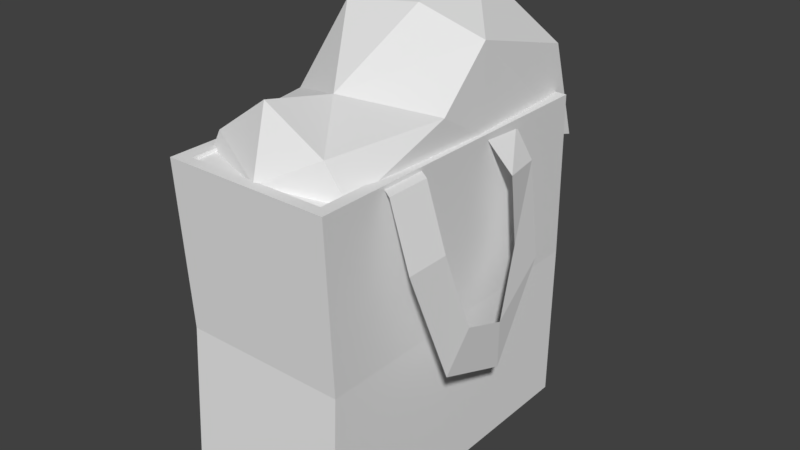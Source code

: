 # Source: Full_Bag.blend  (saved by Blender 2.79.0; exported with 4.5.12 LTS)
import bpy
from mathutils import Matrix  # noqa: F401  (used for matrix-valued properties, if any)

bpy.ops.wm.read_factory_settings(use_empty=True)
scene = bpy.context.scene
scene.name = 'Scene'

# ---- collections
col_collection_1 = bpy.data.collections.new('Collection 1'); scene.collection.children.link(col_collection_1)

# ---- materials (node trees are filled in below, after node groups)
mat_main = bpy.data.materials.new('Main')
mat_main.alpha_threshold = 0.0
mat_main.use_transparent_shadow = False
mat_main.roughness = 0.5

# ---- material node trees

# ---- world
world_world = bpy.data.worlds.new('World'); scene.world = world_world
world_world.color = (0.05088, 0.05088, 0.05088)
world_world.use_sun_shadow = False
world_world.sun_shadow_jitter_overblur = 0.0
world_world.cycles.sampling_method = 'MANUAL'

# ---- meshes
me_cube = bpy.data.meshes.new('Cube')
me_cube.from_pydata([(-0.5146, -1.0, 0.0), (-0.5146, -1.0, 2.0), (-0.5146, 1.0, 0.0), (-0.5146, 1.0, 2.0), (0.5146, -1.0, 0.0), (0.5146, -1.0, 2.0), (0.5146, 1.0, 0.0), (0.5146, 1.0, 2.0), (-0.5242, -0.9319, 0.9701), (-0.5242, 1.047, 0.9701), (0.4943, 1.047, 0.9701), (0.4943, -0.9319, 0.9701), (0.4409, 0.8926, 2.0), (0.4409, -0.9326, 2.0), (-0.4257, 0.8926, 2.0), (-0.4257, -0.9326, 2.0), (0.4409, 0.8926, 1.276), (0.4409, -0.9326, 1.276), (-0.4257, 0.8926, 1.276), (-0.4257, -0.9326, 1.276), (-0.5707, 0.3291, 1.968), (-0.4617, 0.269, 1.989), (-0.5707, 0.6084, 1.968), (-0.4617, 0.5483, 1.989), (-0.7094, 0.349, 1.601), (-0.7094, 0.6283, 1.601), (-0.7643, 0.2117, 1.141), (-0.7839, 0.4194, 0.9554), (-0.7403, -0.1029, 1.017), (-0.7463, -0.08951, 0.738), (-0.6777, -0.3034, 1.38), (-0.6749, -0.5274, 1.213), (-0.6592, -0.2748, 1.793), (-0.6001, -0.5472, 1.775), (-0.4988, -0.2473, 1.98), (-0.5018, -0.5258, 1.958), (0.5707, -0.3291, 1.968), (0.4617, -0.269, 1.989), (0.5707, -0.6084, 1.968), (0.4617, -0.5483, 1.989), (0.7094, -0.349, 1.601), (0.7094, -0.6283, 1.601), (0.7643, -0.2117, 1.141), (0.7839, -0.4194, 0.9554), (0.7403, 0.1029, 1.017), (0.7463, 0.08951, 0.738), (0.6777, 0.3034, 1.38), (0.6749, 0.5274, 1.213), (0.6592, 0.2748, 1.793), (0.6001, 0.5472, 1.775), (0.4988, 0.2473, 1.98), (0.5018, 0.5258, 1.958), (0.4427, 0.2982, 2.475), (0.4734, 1.134, 1.709), (0.3945, 1.073, 2.257), (-0.4293, 1.265, 1.456), (0.4847, -0.08538, 2.179), (0.3195, -0.7753, 2.14), (0.01885, -0.9479, 1.988), (-0.4199, -0.7523, 2.092), (-0.466, -0.1274, 2.129), (-0.3928, 0.1855, 2.568), (-0.0602, -0.7721, 2.345), (0.05764, 0.2359, 2.616), (-0.02001, -0.3395, 2.26), (-0.06208, 0.9032, 2.67), (0.05011, 1.308, 2.246), (0.4904, 0.2354, 1.98), (0.4505, -0.7529, 1.929), (0.4505, -0.9593, 1.929), (-0.4675, -0.7651, 1.98), (-0.4675, -0.9761, 1.98), (-0.4546, -0.05845, 1.975), (-0.4753, 0.5404, 1.997), (-0.3228, 0.6931, 2.676), (-0.5949, 0.889, 2.396), (-0.4721, 0.8677, 1.998), (-0.551, 0.538, 2.482), (-0.4014, 1.241, 2.214)], [], [(2, 9, 10, 6), (4, 11, 8, 0), (13, 15, 1, 5), (11, 5, 1, 8), (9, 3, 7, 10), (2, 6, 4, 0), (7, 3, 14, 12), (15, 13, 17, 19), (7, 12, 13, 5), (0, 8, 9, 2), (6, 10, 11, 4), (14, 3, 1, 15), (10, 7, 5, 11), (8, 1, 3, 9), (16, 18, 19, 17), (14, 15, 19, 18), (13, 12, 16, 17), (12, 14, 18, 16), (20, 21, 23, 22), (20, 22, 25, 24), (24, 25, 27, 26), (26, 27, 29, 28), (28, 29, 31, 30), (30, 31, 33, 32), (32, 33, 35, 34), (36, 37, 39, 38), (36, 38, 41, 40), (40, 41, 43, 42), (42, 43, 45, 44), (44, 45, 47, 46), (46, 47, 49, 48), (48, 49, 51, 50), (57, 62, 58), (59, 58, 62), (59, 64, 60), (59, 62, 64), (62, 57, 64), (56, 64, 57), (52, 64, 56), (63, 64, 52), (60, 64, 61), (63, 61, 64), (63, 52, 65), (54, 65, 52), (65, 54, 66), (52, 56, 67), (56, 57, 68), (67, 56, 68), (57, 58, 68), (68, 58, 69), (58, 59, 70), (70, 71, 58), (72, 70, 60), (59, 60, 70), (60, 61, 77), (72, 60, 73), (61, 63, 74), (65, 74, 63), (77, 73, 60), (77, 75, 73), (76, 73, 75), (53, 66, 54), (55, 66, 53), (67, 53, 52), (54, 52, 53), (76, 75, 78), (76, 78, 55), (66, 55, 78), (65, 75, 74), (75, 77, 74), (74, 77, 61), (66, 78, 65), (75, 65, 78), (55, 53, 76), (67, 76, 53)])
_ca = me_cube.color_attributes.new('Col', 'BYTE_COLOR', 'CORNER')
_ca.data.foreach_set('color', [0.521, 0.4969, 0.3515, 1.0, 0.521, 0.4969, 0.3515, 1.0, 0.521, 0.4969, 0.3515, 1.0, 0.521, 0.4969, 0.3515, 1.0, 0.521, 0.4969, 0.3515, 1.0, 0.521, 0.4969, 0.3515, 1.0, 0.521, 0.4969, 0.3515, 1.0, 0.521, 0.4969, 0.3515, 1.0, 0.521, 0.4969, 0.3515, 1.0, 0.521, 0.4969, 0.3515, 1.0, 0.521, 0.4969, 0.3515, 1.0, 0.521, 0.4969, 0.3515, 1.0, 0.521, 0.4969, 0.3515, 1.0, 0.521, 0.4969, 0.3515, 1.0, 0.521, 0.4969, 0.3515, 1.0, 0.521, 0.4969, 0.3515, 1.0, 0.521, 0.4969, 0.3515, 1.0, 0.521, 0.4969, 0.3515, 1.0, 0.521, 0.4969, 0.3515, 1.0, 0.521, 0.4969, 0.3515, 1.0, 0.521, 0.4969, 0.3515, 1.0, 0.521, 0.4969, 0.3515, 1.0, 0.521, 0.4969, 0.3515, 1.0, 0.521, 0.4969, 0.3515, 1.0, 0.521, 0.4969, 0.3515, 1.0, 0.521, 0.4969, 0.3515, 1.0, 0.521, 0.4969, 0.3515, 1.0, 0.521, 0.4969, 0.3515, 1.0, 0.521, 0.4969, 0.3515, 1.0, 0.521, 0.4969, 0.3515, 1.0, 0.521, 0.4969, 0.3515, 1.0, 0.521, 0.4969, 0.3515, 1.0, 0.521, 0.4969, 0.3515, 1.0, 0.521, 0.4969, 0.3515, 1.0, 0.521, 0.4969, 0.3515, 1.0, 0.521, 0.4969, 0.3515, 1.0, 0.521, 0.4969, 0.3515, 1.0, 0.521, 0.4969, 0.3515, 1.0, 0.521, 0.4969, 0.3515, 1.0, 0.521, 0.4969, 0.3515, 1.0, 0.521, 0.4969, 0.3515, 1.0, 0.521, 0.4969, 0.3515, 1.0, 0.521, 0.4969, 0.3515, 1.0, 0.521, 0.4969, 0.3515, 1.0, 0.521, 0.4969, 0.3515, 1.0, 0.521, 0.4969, 0.3515, 1.0, 0.521, 0.4969, 0.3515, 1.0, 0.521, 0.4969, 0.3515, 1.0, 0.521, 0.4969, 0.3515, 1.0, 0.521, 0.4969, 0.3515, 1.0, 0.521, 0.4969, 0.3515, 1.0, 0.521, 0.4969, 0.3515, 1.0, 0.521, 0.4969, 0.3515, 1.0, 0.521, 0.4969, 0.3515, 1.0, 0.521, 0.4969, 0.3515, 1.0, 0.521, 0.4969, 0.3515, 1.0, 0.521, 0.4969, 0.3515, 1.0, 0.521, 0.4969, 0.3515, 1.0, 0.521, 0.4969, 0.3515, 1.0, 0.521, 0.4969, 0.3515, 1.0, 0.521, 0.4969, 0.3515, 1.0, 0.521, 0.4969, 0.3515, 1.0, 0.521, 0.4969, 0.3515, 1.0, 0.521, 0.4969, 0.3515, 1.0, 0.521, 0.4969, 0.3515, 1.0, 0.521, 0.4969, 0.3515, 1.0, 0.521, 0.4969, 0.3515, 1.0, 0.521, 0.4969, 0.3515, 1.0, 0.521, 0.4969, 0.3515, 1.0, 0.521, 0.4969, 0.3515, 1.0, 0.521, 0.4969, 0.3515, 1.0, 0.521, 0.4969, 0.3515, 1.0, 0.1878, 0.0648, 0.02624, 1.0, 0.1878, 0.0648, 0.02624, 1.0, 0.2016, 0.07421, 0.02956, 1.0, 0.2195, 0.09084, 0.03434, 1.0, 0.1878, 0.0648, 0.02624, 1.0, 0.2195, 0.09084, 0.03434, 1.0, 0.1878, 0.0648, 0.02624, 1.0, 0.1878, 0.0648, 0.02624, 1.0, 0.1878, 0.0648, 0.02624, 1.0, 0.1878, 0.0648, 0.02624, 1.0, 0.1878, 0.0648, 0.02624, 1.0, 0.1878, 0.0648, 0.02624, 1.0, 0.1878, 0.0648, 0.02624, 1.0, 0.1878, 0.0648, 0.02624, 1.0, 0.1878, 0.0648, 0.02624, 1.0, 0.1878, 0.0648, 0.02624, 1.0, 0.1878, 0.0648, 0.02624, 1.0, 0.1878, 0.0648, 0.02624, 1.0, 0.1878, 0.0648, 0.02624, 1.0, 0.1878, 0.0648, 0.02624, 1.0, 0.1878, 0.0648, 0.02624, 1.0, 0.1878, 0.0648, 0.02624, 1.0, 0.1878, 0.0648, 0.02624, 1.0, 0.1878, 0.0648, 0.02624, 1.0, 0.1878, 0.0648, 0.02624, 1.0, 0.1878, 0.0648, 0.02624, 1.0, 0.1878, 0.0648, 0.02624, 1.0, 0.1878, 0.0648, 0.02624, 1.0, 0.1878, 0.0648, 0.02624, 1.0, 0.1878, 0.0648, 0.02624, 1.0, 0.1878, 0.0648, 0.02624, 1.0, 0.1878, 0.0648, 0.02624, 1.0, 0.1878, 0.0648, 0.02624, 1.0, 0.1878, 0.0648, 0.02624, 1.0, 0.1878, 0.0648, 0.02624, 1.0, 0.1845, 0.0648, 0.02624, 1.0, 0.1845, 0.0648, 0.02624, 1.0, 0.1878, 0.0648, 0.02624, 1.0, 0.1878, 0.0648, 0.02624, 1.0, 0.1878, 0.0648, 0.02624, 1.0, 0.1878, 0.0648, 0.02624, 1.0, 0.1878, 0.0648, 0.02624, 1.0, 0.1878, 0.0648, 0.02624, 1.0, 0.1878, 0.0648, 0.02624, 1.0, 0.1878, 0.0648, 0.02624, 1.0, 0.1878, 0.0648, 0.02624, 1.0, 0.1878, 0.0648, 0.02624, 1.0, 0.1878, 0.0648, 0.02624, 1.0, 0.1878, 0.0648, 0.02624, 1.0, 0.1878, 0.0648, 0.02624, 1.0, 0.1878, 0.0648, 0.02624, 1.0, 0.1878, 0.0648, 0.02624, 1.0, 0.1878, 0.0648, 0.02624, 1.0, 0.1878, 0.0648, 0.02624, 1.0, 0.1878, 0.0648, 0.02624, 1.0, 0.1878, 0.0648, 0.02624, 1.0, 0.6376, 0.5149, 0.7084, 1.0, 0.6376, 0.5149, 0.7084, 1.0, 0.6376, 0.5149, 0.7084, 1.0, 0.6376, 0.5149, 0.7084, 1.0, 0.6376, 0.5149, 0.7084, 1.0, 0.6376, 0.5149, 0.7084, 1.0, 0.6376, 0.5149, 0.7084, 1.0, 0.6376, 0.5149, 0.7084, 1.0, 0.6376, 0.5149, 0.7084, 1.0, 0.6376, 0.5149, 0.7084, 1.0, 0.6376, 0.5149, 0.7084, 1.0, 0.6376, 0.5149, 0.7084, 1.0, 0.6376, 0.5149, 0.7084, 1.0, 0.6376, 0.5149, 0.7084, 1.0, 0.6376, 0.5149, 0.7084, 1.0, 0.6376, 0.5149, 0.7084, 1.0, 0.6376, 0.5149, 0.7084, 1.0, 0.6376, 0.5149, 0.7084, 1.0, 0.6376, 0.5149, 0.7084, 1.0, 0.6376, 0.5149, 0.7084, 1.0, 0.6376, 0.5149, 0.7084, 1.0, 0.6376, 0.5149, 0.7084, 1.0, 0.6376, 0.5149, 0.7084, 1.0, 0.6376, 0.5149, 0.7084, 1.0, 0.6376, 0.5149, 0.7084, 1.0, 0.6376, 0.5149, 0.7084, 1.0, 0.6376, 0.5149, 0.7084, 1.0, 0.6376, 0.5149, 0.7084, 1.0, 0.6376, 0.5149, 0.7084, 1.0, 0.6376, 0.5149, 0.7084, 1.0, 0.6376, 0.5149, 0.7084, 1.0, 0.6376, 0.5149, 0.7084, 1.0, 0.6376, 0.5149, 0.7084, 1.0, 0.6376, 0.5149, 0.7084, 1.0, 0.6376, 0.5149, 0.7084, 1.0, 0.6308, 0.5149, 0.7011, 1.0, 0.6376, 0.5149, 0.7084, 1.0, 0.6376, 0.5149, 0.7084, 1.0, 0.6376, 0.5149, 0.7084, 1.0, 0.6308, 0.5149, 0.7011, 1.0, 0.6376, 0.5149, 0.7084, 1.0, 0.6376, 0.5149, 0.7084, 1.0, 0.6376, 0.5149, 0.7084, 1.0, 0.6376, 0.5149, 0.7084, 1.0, 0.6376, 0.5149, 0.7084, 1.0, 0.6376, 0.5149, 0.7084, 1.0, 0.6376, 0.5149, 0.7084, 1.0, 0.6376, 0.5149, 0.7084, 1.0, 0.6376, 0.5149, 0.7084, 1.0, 0.6376, 0.5149, 0.7084, 1.0, 0.6376, 0.5149, 0.7084, 1.0, 0.6376, 0.5149, 0.7084, 1.0, 0.6376, 0.5149, 0.7084, 1.0, 0.6376, 0.5149, 0.7084, 1.0, 0.6376, 0.5149, 0.7084, 1.0, 0.6376, 0.5149, 0.7084, 1.0, 0.6376, 0.5149, 0.7084, 1.0, 0.6376, 0.5149, 0.7084, 1.0, 0.6376, 0.5149, 0.7084, 1.0, 0.6376, 0.5149, 0.7084, 1.0, 0.6376, 0.5149, 0.7084, 1.0, 0.6376, 0.5149, 0.7084, 1.0, 0.6376, 0.5149, 0.7084, 1.0, 0.6376, 0.5149, 0.7084, 1.0, 0.6376, 0.5149, 0.7084, 1.0, 0.6376, 0.5149, 0.7084, 1.0, 0.6376, 0.5149, 0.7084, 1.0, 0.6376, 0.5149, 0.7084, 1.0, 0.6376, 0.5149, 0.7084, 1.0, 0.6376, 0.5149, 0.7084, 1.0, 0.6376, 0.5149, 0.7084, 1.0, 0.6376, 0.5149, 0.7084, 1.0, 0.6376, 0.5149, 0.7084, 1.0, 0.6376, 0.5149, 0.7084, 1.0, 0.6376, 0.5149, 0.7084, 1.0, 0.6376, 0.5149, 0.7084, 1.0, 0.6376, 0.5149, 0.7084, 1.0, 0.6376, 0.5149, 0.7084, 1.0, 0.6376, 0.5149, 0.7084, 1.0, 0.6376, 0.5149, 0.7084, 1.0, 0.6376, 0.5149, 0.7084, 1.0, 0.6376, 0.5149, 0.7084, 1.0, 0.6376, 0.5149, 0.7084, 1.0, 0.6376, 0.5149, 0.7084, 1.0, 0.6376, 0.5149, 0.7084, 1.0, 0.6376, 0.5149, 0.7084, 1.0, 0.6376, 0.5149, 0.7084, 1.0, 0.6376, 0.5149, 0.7084, 1.0, 0.6376, 0.5149, 0.7084, 1.0, 0.6376, 0.5149, 0.7084, 1.0, 0.6376, 0.5149, 0.7084, 1.0, 0.6376, 0.5149, 0.7084, 1.0, 0.6376, 0.5149, 0.7084, 1.0, 0.6376, 0.5149, 0.7084, 1.0, 0.6376, 0.5149, 0.7084, 1.0, 0.6308, 0.5149, 0.7011, 1.0, 0.6376, 0.5149, 0.7084, 1.0, 0.6308, 0.5149, 0.7011, 1.0, 0.6376, 0.5149, 0.7084, 1.0, 0.6376, 0.5149, 0.7084, 1.0, 0.6376, 0.5149, 0.7084, 1.0, 0.6376, 0.5149, 0.7084, 1.0, 0.6376, 0.5149, 0.7084, 1.0, 0.6376, 0.5149, 0.7084, 1.0, 0.6376, 0.5149, 0.7084, 1.0, 0.6376, 0.5149, 0.7084, 1.0, 0.6376, 0.5149, 0.7084, 1.0, 0.6376, 0.5149, 0.7084, 1.0, 0.6376, 0.5149, 0.7084, 1.0, 0.6376, 0.5149, 0.7084, 1.0, 0.6376, 0.5149, 0.7084, 1.0, 0.6376, 0.5149, 0.7084, 1.0, 0.6376, 0.5149, 0.7084, 1.0, 0.6376, 0.5149, 0.7084, 1.0, 0.6376, 0.5149, 0.7084, 1.0, 0.6376, 0.5149, 0.7084, 1.0, 0.6376, 0.5149, 0.7084, 1.0, 0.6376, 0.5149, 0.7084, 1.0, 0.6376, 0.5149, 0.7084, 1.0, 0.6376, 0.5149, 0.7084, 1.0, 0.6376, 0.5149, 0.7084, 1.0, 0.6376, 0.5149, 0.7084, 1.0, 0.6376, 0.5149, 0.7084, 1.0, 0.6376, 0.5149, 0.7084, 1.0, 0.6376, 0.5149, 0.7084, 1.0, 0.6376, 0.5149, 0.7084, 1.0, 0.6376, 0.5149, 0.7084, 1.0, 0.6376, 0.5149, 0.7084, 1.0, 0.6376, 0.5149, 0.7084, 1.0])
me_cube.materials.append(mat_main)
me_cube.use_remesh_preserve_volume = False
me_cube.use_remesh_preserve_attributes = False
me_cube.use_mirror_vertex_groups = False
me_cube.use_paint_bone_selection = False
me_cube.use_paint_mask = True
me_cube.update()

# ---- objects
ob_cube = bpy.data.objects.new('Cube', me_cube)

# ---- transforms, parenting, visibility, modifiers, constraints
ob_cube.location = (0.0, 0.0, 0.0)
ob_cube.lineart.crease_threshold = 0.0

# ---- collection membership
col_collection_1.objects.link(ob_cube)

# ---- scene / render settings (as saved in the file)
scene.frame_start = 1; scene.frame_end = 250; scene.frame_set(0)
scene.render.engine = 'BLENDER_EEVEE_NEXT'
scene.render.resolution_percentage = 50
scene.render.dither_intensity = 0.0
scene.cycles.use_denoising = False
scene.cycles.samples = 128
scene.cycles.sampling_pattern = 'TABULATED_SOBOL'
scene.cycles.use_adaptive_sampling = False
scene.cycles.use_light_tree = False
scene.cycles.blur_glossy = 0.0
scene.cycles.sample_clamp_indirect = 0.0
scene.view_settings.view_transform = 'Standard'
bpy.context.view_layer.update()

# ---- added for rendering (the .blend has no active camera and no usable light): camera, sun
cam_auto = bpy.data.cameras.new('AutoCamera')
cam_auto.lens = 50.0
cam_auto.sensor_width = 36.0
cam_auto.clip_end = 1000.0
ob_auto_camera = bpy.data.objects.new('AutoCamera', cam_auto)
scene.collection.objects.link(ob_auto_camera)
ob_auto_camera.location = (3.57671, -4.13819, 4.19932)
ob_auto_camera.rotation_euler = (1.09748, -7.21219e-08, 0.694738)
scene.camera = ob_auto_camera
light_auto_sun = bpy.data.lights.new('AutoSun', 'SUN')
light_auto_sun.energy = 3.0
light_auto_sun.angle = 0.0523599
ob_auto_sun = bpy.data.objects.new('AutoSun', light_auto_sun)
scene.collection.objects.link(ob_auto_sun)
ob_auto_sun.rotation_euler = (0.872665, 0.174533, 0.523599)
bpy.context.view_layer.update()
